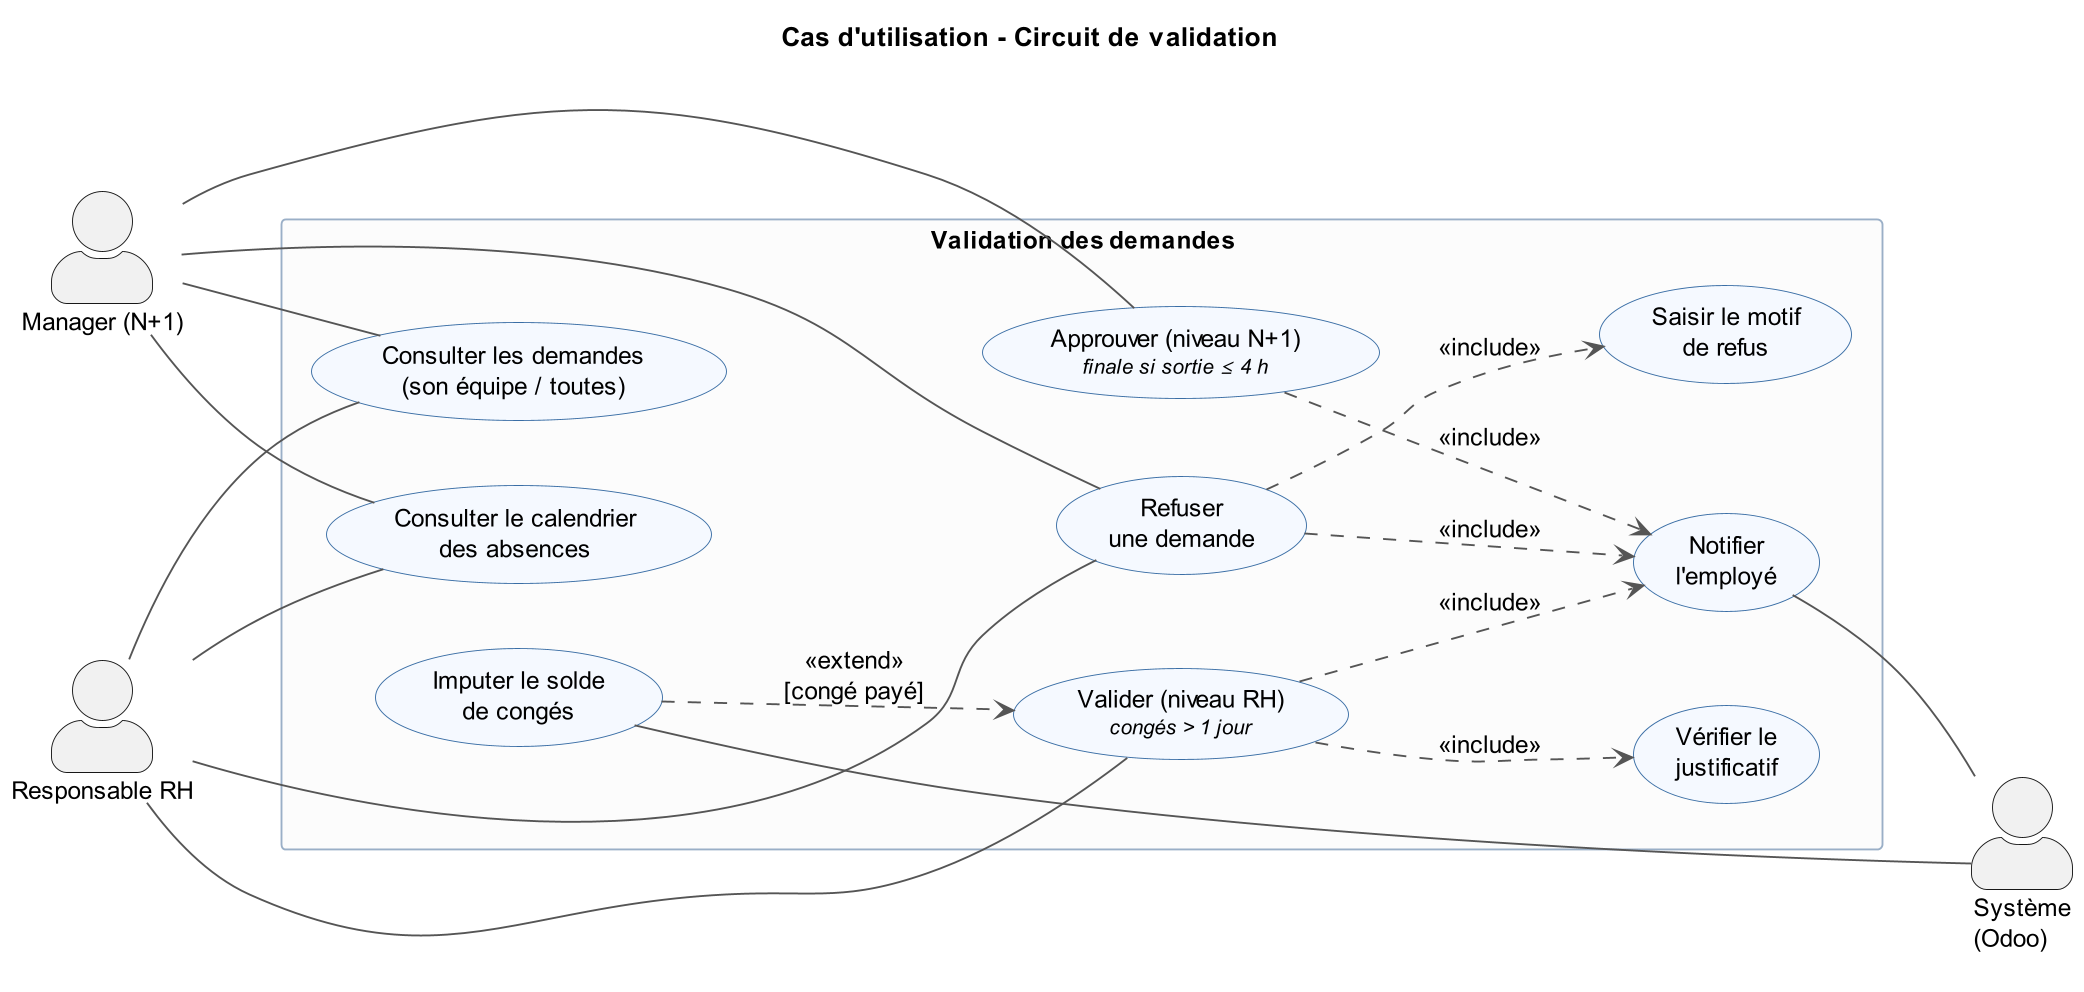

The diagram above was rendered by PlantUML. Its source (embedded in the PNG):
@startuml uc_2_validation
skinparamlocked dpi 180
!include _style.iuml
title Cas d'utilisation - Circuit de validation

actor "Manager (N+1)" as MGR
actor "Responsable RH" as RH
actor "Système\n(Odoo)" as SYS

rectangle "Validation des demandes" {
  usecase "Consulter les demandes\n(son équipe / toutes)" as UC_LIST
  usecase "Consulter le calendrier\ndes absences" as UC_CAL
  usecase "Approuver (niveau N+1)\n<size:11><i>finale si sortie ≤ 4 h</i></size>" as UC_APP_MGR
  usecase "Valider (niveau RH)\n<size:11><i>congés > 1 jour</i></size>" as UC_APP_RH
  usecase "Vérifier le\njustificatif" as UC_VERIF
  usecase "Imputer le solde\nde congés" as UC_IMPUTE
  usecase "Refuser\nune demande" as UC_REFUSE
  usecase "Saisir le motif\nde refus" as UC_MOTIF
  usecase "Notifier\nl'employé" as UC_NOTIFY
}

MGR -- UC_LIST
MGR -- UC_CAL
MGR -- UC_APP_MGR
MGR -- UC_REFUSE

RH -- UC_LIST
RH -- UC_CAL
RH -- UC_APP_RH
RH -- UC_REFUSE

UC_APP_RH  ..> UC_VERIF  : <<include>>
UC_IMPUTE  ..> UC_APP_RH : <<extend>>\n[congé payé]
UC_REFUSE  ..> UC_MOTIF  : <<include>>
UC_APP_MGR ..> UC_NOTIFY : <<include>>
UC_APP_RH  ..> UC_NOTIFY : <<include>>
UC_REFUSE  ..> UC_NOTIFY : <<include>>

UC_NOTIFY -- SYS
UC_IMPUTE -- SYS

@enduml